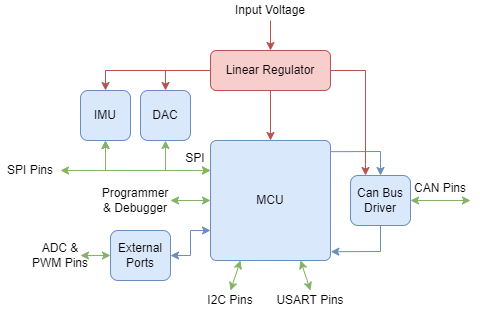

The diagram above was exported from draw.io. Its source (the exported page's mxGraphModel, read from the mxfile embedded in the PNG):
<mxGraphModel dx="790" dy="419" grid="1" gridSize="10" guides="1" tooltips="1" connect="1" arrows="1" fold="1" page="1" pageScale="1" pageWidth="850" pageHeight="1100" math="0" shadow="0">
  <root>
    <mxCell id="0" />
    <mxCell id="1" parent="0" />
    <mxCell id="70MJGrxrmk9iYLt0P_gh-1" value="MCU" style="rounded=1;whiteSpace=wrap;html=1;fillColor=#dae8fc;strokeColor=#6c8ebf;arcSize=5;" parent="1" vertex="1">
      <mxGeometry x="360" y="160" width="120" height="120" as="geometry" />
    </mxCell>
    <mxCell id="70MJGrxrmk9iYLt0P_gh-2" value="Linear Regulator" style="rounded=1;whiteSpace=wrap;html=1;fillColor=#f8cecc;strokeColor=#b85450;" parent="1" vertex="1">
      <mxGeometry x="360" y="70" width="120" height="40" as="geometry" />
    </mxCell>
    <mxCell id="70MJGrxrmk9iYLt0P_gh-4" value="Can Bus&lt;br&gt;Driver" style="rounded=1;whiteSpace=wrap;html=1;fillColor=#dae8fc;strokeColor=#6c8ebf;" parent="1" vertex="1">
      <mxGeometry x="500" y="195" width="60" height="50" as="geometry" />
    </mxCell>
    <mxCell id="70MJGrxrmk9iYLt0P_gh-7" value="" style="endArrow=classic;html=1;rounded=0;entryX=0.5;entryY=0;entryDx=0;entryDy=0;exitX=1.003;exitY=0.093;exitDx=0;exitDy=0;exitPerimeter=0;fillColor=#dae8fc;strokeColor=#6c8ebf;" parent="1" source="70MJGrxrmk9iYLt0P_gh-1" target="70MJGrxrmk9iYLt0P_gh-4" edge="1">
      <mxGeometry width="50" height="50" relative="1" as="geometry">
        <mxPoint x="470" y="240" as="sourcePoint" />
        <mxPoint x="520" y="190" as="targetPoint" />
        <Array as="points">
          <mxPoint x="530" y="171" />
        </Array>
      </mxGeometry>
    </mxCell>
    <mxCell id="70MJGrxrmk9iYLt0P_gh-10" value="" style="endArrow=classic;html=1;rounded=0;exitX=0.5;exitY=1;exitDx=0;exitDy=0;entryX=1.003;entryY=0.927;entryDx=0;entryDy=0;entryPerimeter=0;fillColor=#dae8fc;strokeColor=#6c8ebf;" parent="1" source="70MJGrxrmk9iYLt0P_gh-4" target="70MJGrxrmk9iYLt0P_gh-1" edge="1">
      <mxGeometry width="50" height="50" relative="1" as="geometry">
        <mxPoint x="470" y="240" as="sourcePoint" />
        <mxPoint x="520" y="190" as="targetPoint" />
        <Array as="points">
          <mxPoint x="530" y="271" />
        </Array>
      </mxGeometry>
    </mxCell>
    <mxCell id="70MJGrxrmk9iYLt0P_gh-11" value="" style="endArrow=classic;html=1;rounded=0;exitX=0.5;exitY=1;exitDx=0;exitDy=0;entryX=0.5;entryY=0;entryDx=0;entryDy=0;fillColor=#f8cecc;strokeColor=#b85450;" parent="1" source="70MJGrxrmk9iYLt0P_gh-2" target="70MJGrxrmk9iYLt0P_gh-1" edge="1">
      <mxGeometry width="50" height="50" relative="1" as="geometry">
        <mxPoint x="470" y="240" as="sourcePoint" />
        <mxPoint x="520" y="190" as="targetPoint" />
      </mxGeometry>
    </mxCell>
    <mxCell id="70MJGrxrmk9iYLt0P_gh-13" value="" style="endArrow=classic;html=1;rounded=0;exitX=1;exitY=0.5;exitDx=0;exitDy=0;entryX=0.25;entryY=0;entryDx=0;entryDy=0;fillColor=#f8cecc;strokeColor=#b85450;" parent="1" source="70MJGrxrmk9iYLt0P_gh-2" target="70MJGrxrmk9iYLt0P_gh-4" edge="1">
      <mxGeometry width="50" height="50" relative="1" as="geometry">
        <mxPoint x="470" y="240" as="sourcePoint" />
        <mxPoint x="520" y="190" as="targetPoint" />
        <Array as="points">
          <mxPoint x="515" y="90" />
        </Array>
      </mxGeometry>
    </mxCell>
    <mxCell id="70MJGrxrmk9iYLt0P_gh-21" value="DAC" style="rounded=1;whiteSpace=wrap;html=1;fillColor=#dae8fc;strokeColor=#6c8ebf;" parent="1" vertex="1">
      <mxGeometry x="290" y="110" width="50" height="50" as="geometry" />
    </mxCell>
    <mxCell id="70MJGrxrmk9iYLt0P_gh-24" value="I2C Pins" style="text;html=1;strokeColor=none;fillColor=none;align=center;verticalAlign=middle;whiteSpace=wrap;rounded=0;" parent="1" vertex="1">
      <mxGeometry x="350" y="310" width="60" height="20" as="geometry" />
    </mxCell>
    <mxCell id="70MJGrxrmk9iYLt0P_gh-25" value="USART Pins" style="text;html=1;strokeColor=none;fillColor=none;align=center;verticalAlign=middle;whiteSpace=wrap;rounded=0;" parent="1" vertex="1">
      <mxGeometry x="425" y="310" width="70" height="20" as="geometry" />
    </mxCell>
    <mxCell id="70MJGrxrmk9iYLt0P_gh-27" value="Programmer &amp;amp; Debugger" style="text;html=1;strokeColor=none;fillColor=none;align=center;verticalAlign=middle;whiteSpace=wrap;rounded=0;" parent="1" vertex="1">
      <mxGeometry x="250" y="200" width="70" height="40" as="geometry" />
    </mxCell>
    <mxCell id="70MJGrxrmk9iYLt0P_gh-29" value="SPI" style="text;html=1;strokeColor=none;fillColor=none;align=center;verticalAlign=middle;whiteSpace=wrap;rounded=0;" parent="1" vertex="1">
      <mxGeometry x="330" y="170" width="30" height="15" as="geometry" />
    </mxCell>
    <mxCell id="70MJGrxrmk9iYLt0P_gh-30" value="" style="endArrow=classic;startArrow=classic;html=1;rounded=0;exitX=1;exitY=0.5;exitDx=0;exitDy=0;entryX=0;entryY=0.5;entryDx=0;entryDy=0;fillColor=#d5e8d4;strokeColor=#82b366;" parent="1" source="70MJGrxrmk9iYLt0P_gh-27" target="70MJGrxrmk9iYLt0P_gh-1" edge="1">
      <mxGeometry width="50" height="50" relative="1" as="geometry">
        <mxPoint x="470" y="240" as="sourcePoint" />
        <mxPoint x="520" y="190" as="targetPoint" />
      </mxGeometry>
    </mxCell>
    <mxCell id="70MJGrxrmk9iYLt0P_gh-31" value="" style="endArrow=classic;startArrow=classic;html=1;rounded=0;exitX=0.5;exitY=0;exitDx=0;exitDy=0;entryX=0.25;entryY=1;entryDx=0;entryDy=0;fillColor=#d5e8d4;strokeColor=#82b366;" parent="1" source="70MJGrxrmk9iYLt0P_gh-24" target="70MJGrxrmk9iYLt0P_gh-1" edge="1">
      <mxGeometry width="50" height="50" relative="1" as="geometry">
        <mxPoint x="330" y="260" as="sourcePoint" />
        <mxPoint x="370" y="260" as="targetPoint" />
      </mxGeometry>
    </mxCell>
    <mxCell id="70MJGrxrmk9iYLt0P_gh-32" value="" style="endArrow=classic;startArrow=classic;html=1;rounded=0;exitX=0.5;exitY=0;exitDx=0;exitDy=0;entryX=0.75;entryY=1;entryDx=0;entryDy=0;fillColor=#d5e8d4;strokeColor=#82b366;" parent="1" source="70MJGrxrmk9iYLt0P_gh-25" target="70MJGrxrmk9iYLt0P_gh-1" edge="1">
      <mxGeometry width="50" height="50" relative="1" as="geometry">
        <mxPoint x="410" y="320" as="sourcePoint" />
        <mxPoint x="410" y="290" as="targetPoint" />
      </mxGeometry>
    </mxCell>
    <mxCell id="70MJGrxrmk9iYLt0P_gh-33" value="" style="endArrow=classic;startArrow=classic;html=1;rounded=0;entryX=0;entryY=0.25;entryDx=0;entryDy=0;fillColor=#d5e8d4;strokeColor=#82b366;exitX=0.5;exitY=1;exitDx=0;exitDy=0;" parent="1" source="70MJGrxrmk9iYLt0P_gh-21" target="70MJGrxrmk9iYLt0P_gh-1" edge="1">
      <mxGeometry width="50" height="50" relative="1" as="geometry">
        <mxPoint x="310" y="190" as="sourcePoint" />
        <mxPoint x="360" y="195" as="targetPoint" />
        <Array as="points">
          <mxPoint x="315" y="190" />
        </Array>
      </mxGeometry>
    </mxCell>
    <mxCell id="70MJGrxrmk9iYLt0P_gh-34" value="" style="endArrow=classic;startArrow=classic;html=1;rounded=0;fillColor=#d5e8d4;strokeColor=#82b366;exitX=0.5;exitY=1;exitDx=0;exitDy=0;entryX=0;entryY=0.25;entryDx=0;entryDy=0;" parent="1" source="70MJGrxrmk9iYLt0P_gh-35" target="70MJGrxrmk9iYLt0P_gh-1" edge="1">
      <mxGeometry width="50" height="50" relative="1" as="geometry">
        <mxPoint x="260" y="190" as="sourcePoint" />
        <mxPoint x="320" y="190" as="targetPoint" />
        <Array as="points">
          <mxPoint x="255" y="190" />
        </Array>
      </mxGeometry>
    </mxCell>
    <mxCell id="70MJGrxrmk9iYLt0P_gh-35" value="IMU" style="rounded=1;whiteSpace=wrap;html=1;fillColor=#dae8fc;strokeColor=#6c8ebf;" parent="1" vertex="1">
      <mxGeometry x="230" y="110" width="50" height="50" as="geometry" />
    </mxCell>
    <mxCell id="70MJGrxrmk9iYLt0P_gh-38" value="" style="endArrow=classic;html=1;rounded=0;exitX=0;exitY=0.5;exitDx=0;exitDy=0;entryX=0.5;entryY=0;entryDx=0;entryDy=0;fillColor=#f8cecc;strokeColor=#b85450;" parent="1" source="70MJGrxrmk9iYLt0P_gh-2" target="70MJGrxrmk9iYLt0P_gh-21" edge="1">
      <mxGeometry width="50" height="50" relative="1" as="geometry">
        <mxPoint x="470" y="240" as="sourcePoint" />
        <mxPoint x="520" y="190" as="targetPoint" />
        <Array as="points">
          <mxPoint x="315" y="90" />
        </Array>
      </mxGeometry>
    </mxCell>
    <mxCell id="70MJGrxrmk9iYLt0P_gh-39" value="" style="endArrow=classic;html=1;rounded=0;entryX=0.5;entryY=0;entryDx=0;entryDy=0;fillColor=#f8cecc;strokeColor=#b85450;" parent="1" target="70MJGrxrmk9iYLt0P_gh-35" edge="1">
      <mxGeometry width="50" height="50" relative="1" as="geometry">
        <mxPoint x="320" y="90" as="sourcePoint" />
        <mxPoint x="520" y="190" as="targetPoint" />
        <Array as="points">
          <mxPoint x="255" y="90" />
        </Array>
      </mxGeometry>
    </mxCell>
    <mxCell id="70MJGrxrmk9iYLt0P_gh-40" value="CAN Pins" style="text;html=1;strokeColor=none;fillColor=none;align=center;verticalAlign=middle;whiteSpace=wrap;rounded=0;" parent="1" vertex="1">
      <mxGeometry x="560" y="200" width="60" height="15" as="geometry" />
    </mxCell>
    <mxCell id="70MJGrxrmk9iYLt0P_gh-41" value="" style="endArrow=classic;html=1;rounded=0;entryX=0.5;entryY=0;entryDx=0;entryDy=0;fillColor=#f8cecc;strokeColor=#b85450;" parent="1" target="70MJGrxrmk9iYLt0P_gh-2" edge="1">
      <mxGeometry width="50" height="50" relative="1" as="geometry">
        <mxPoint x="420" y="40" as="sourcePoint" />
        <mxPoint x="525" y="205" as="targetPoint" />
        <Array as="points">
          <mxPoint x="420" y="40" />
        </Array>
      </mxGeometry>
    </mxCell>
    <mxCell id="70MJGrxrmk9iYLt0P_gh-42" value="Input Voltage" style="text;html=1;strokeColor=none;fillColor=none;align=center;verticalAlign=middle;whiteSpace=wrap;rounded=0;" parent="1" vertex="1">
      <mxGeometry x="375" y="20" width="90" height="20" as="geometry" />
    </mxCell>
    <mxCell id="70MJGrxrmk9iYLt0P_gh-43" value="" style="endArrow=classic;startArrow=classic;html=1;rounded=0;exitX=1;exitY=0.5;exitDx=0;exitDy=0;fillColor=#d5e8d4;strokeColor=#82b366;" parent="1" source="70MJGrxrmk9iYLt0P_gh-4" edge="1">
      <mxGeometry width="50" height="50" relative="1" as="geometry">
        <mxPoint x="450" y="210" as="sourcePoint" />
        <mxPoint x="620" y="220" as="targetPoint" />
      </mxGeometry>
    </mxCell>
    <mxCell id="70MJGrxrmk9iYLt0P_gh-44" value="" style="endArrow=classic;startArrow=classic;html=1;rounded=0;entryX=0;entryY=0.75;entryDx=0;entryDy=0;fillColor=#dae8fc;strokeColor=#6c8ebf;exitX=1;exitY=0.5;exitDx=0;exitDy=0;" parent="1" source="70MJGrxrmk9iYLt0P_gh-45" target="70MJGrxrmk9iYLt0P_gh-1" edge="1">
      <mxGeometry width="50" height="50" relative="1" as="geometry">
        <mxPoint x="320" y="260" as="sourcePoint" />
        <mxPoint x="370" y="230" as="targetPoint" />
        <Array as="points">
          <mxPoint x="340" y="275" />
          <mxPoint x="340" y="250" />
        </Array>
      </mxGeometry>
    </mxCell>
    <mxCell id="70MJGrxrmk9iYLt0P_gh-45" value="External Ports" style="rounded=1;whiteSpace=wrap;html=1;fillColor=#dae8fc;strokeColor=#6c8ebf;" parent="1" vertex="1">
      <mxGeometry x="260" y="250" width="60" height="50" as="geometry" />
    </mxCell>
    <mxCell id="70MJGrxrmk9iYLt0P_gh-47" value="" style="endArrow=classic;startArrow=classic;html=1;rounded=0;entryX=0;entryY=0.5;entryDx=0;entryDy=0;fillColor=#d5e8d4;strokeColor=#82b366;" parent="1" target="70MJGrxrmk9iYLt0P_gh-45" edge="1">
      <mxGeometry width="50" height="50" relative="1" as="geometry">
        <mxPoint x="230" y="275" as="sourcePoint" />
        <mxPoint x="370.12" y="269.84000000000003" as="targetPoint" />
      </mxGeometry>
    </mxCell>
    <mxCell id="70MJGrxrmk9iYLt0P_gh-48" value="ADC &amp;amp; PWM Pins" style="text;html=1;strokeColor=none;fillColor=none;align=center;verticalAlign=middle;whiteSpace=wrap;rounded=0;" parent="1" vertex="1">
      <mxGeometry x="180" y="265" width="60" height="20" as="geometry" />
    </mxCell>
    <mxCell id="70MJGrxrmk9iYLt0P_gh-49" value="" style="endArrow=classic;startArrow=classic;html=1;rounded=0;fillColor=#d5e8d4;strokeColor=#82b366;entryX=0.5;entryY=1;entryDx=0;entryDy=0;" parent="1" target="70MJGrxrmk9iYLt0P_gh-35" edge="1">
      <mxGeometry width="50" height="50" relative="1" as="geometry">
        <mxPoint x="210" y="190" as="sourcePoint" />
        <mxPoint x="255" y="190" as="targetPoint" />
        <Array as="points">
          <mxPoint x="255" y="190" />
        </Array>
      </mxGeometry>
    </mxCell>
    <mxCell id="70MJGrxrmk9iYLt0P_gh-50" value="SPI Pins" style="text;html=1;strokeColor=none;fillColor=none;align=center;verticalAlign=middle;whiteSpace=wrap;rounded=0;" parent="1" vertex="1">
      <mxGeometry x="150" y="180" width="60" height="20" as="geometry" />
    </mxCell>
  </root>
</mxGraphModel>